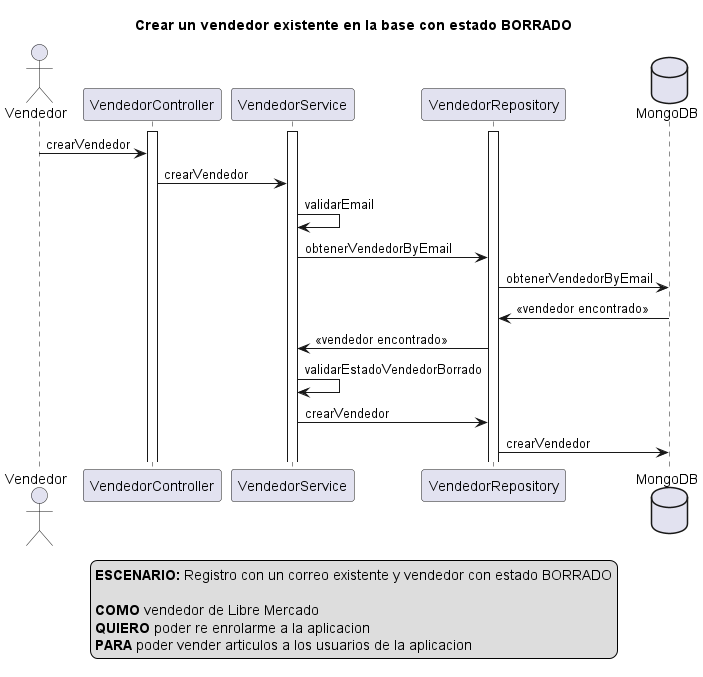

The diagram above was rendered by PlantUML. Its source (embedded in the PNG):
@startuml
actor Vendedor
activate VendedorController
activate VendedorService
activate VendedorRepository
database MongoDB

title Crear un vendedor existente en la base con estado BORRADO

Vendedor -> VendedorController: crearVendedor

VendedorController -> VendedorService: crearVendedor

VendedorService -> VendedorService: validarEmail

VendedorService -> VendedorRepository: obtenerVendedorByEmail

VendedorRepository -> MongoDB: obtenerVendedorByEmail

MongoDB -> VendedorRepository: <<vendedor encontrado>>

VendedorRepository -> VendedorService: <<vendedor encontrado>>

VendedorService -> VendedorService: validarEstadoVendedorBorrado

VendedorService -> VendedorRepository: crearVendedor

VendedorRepository -> MongoDB: crearVendedor


legend
<b>ESCENARIO:</b> Registro con un correo existente y vendedor con estado BORRADO

<b>COMO</b> vendedor de Libre Mercado 
<b>QUIERO</b> poder re enrolarme a la aplicacion
<b>PARA</b> poder vender articulos a los usuarios de la aplicacion
end legend

@enduml